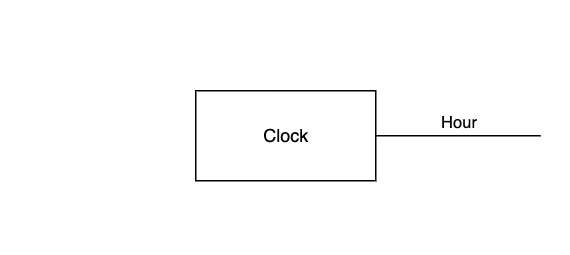

The diagram above was exported from draw.io. Its source (the exported page's mxGraphModel, read from the mxfile embedded in the PNG):
<mxGraphModel dx="864" dy="947" grid="1" gridSize="10" guides="1" tooltips="1" connect="1" arrows="1" fold="1" page="1" pageScale="1" pageWidth="850" pageHeight="1100" math="0" shadow="0">
  <root>
    <mxCell id="0" />
    <mxCell id="1" parent="0" />
    <mxCell id="NkgDHSGSkPJ8LmDH-r5q-5" value="Hour" style="edgeStyle=orthogonalEdgeStyle;rounded=0;orthogonalLoop=1;jettySize=auto;html=1;exitX=1;exitY=0.5;exitDx=0;exitDy=0;endArrow=none;endFill=0;labelPosition=center;verticalLabelPosition=top;align=center;verticalAlign=bottom;" parent="1" source="NkgDHSGSkPJ8LmDH-r5q-1" edge="1">
      <mxGeometry relative="1" as="geometry">
        <mxPoint x="600" y="490" as="targetPoint" />
      </mxGeometry>
    </mxCell>
    <mxCell id="NkgDHSGSkPJ8LmDH-r5q-1" value="Clock" style="rounded=0;whiteSpace=wrap;html=1;" parent="1" vertex="1">
      <mxGeometry x="370" y="460" width="120" height="60" as="geometry" />
    </mxCell>
    <mxCell id="NkgDHSGSkPJ8LmDH-r5q-8" value="" style="swimlane;startSize=0;strokeColor=none;" parent="1" vertex="1">
      <mxGeometry x="240" y="400" width="380" height="170" as="geometry" />
    </mxCell>
  </root>
</mxGraphModel>